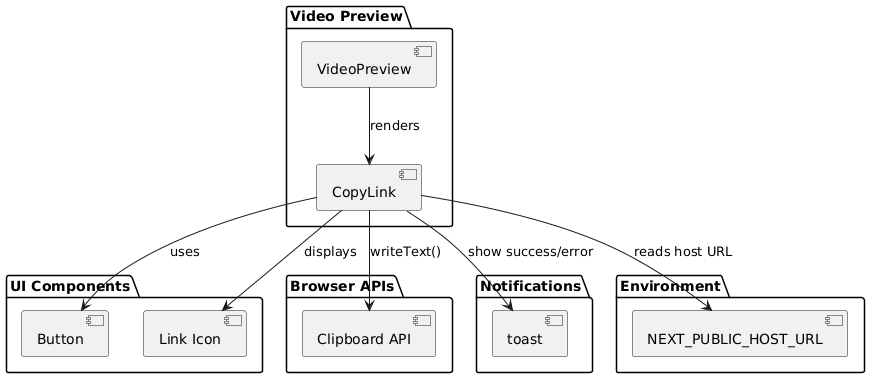

The diagram above was rendered by PlantUML. Its source (embedded in the PNG):
@startuml
package "Video Preview" {
  [VideoPreview] as VP
  [CopyLink] as CL
}

package "UI Components" {
  [Button] as BTN
  [Link Icon] as ICON
}

package "Browser APIs" {
  [Clipboard API] as CLIP
}

package "Notifications" {
  [toast] as TOAST
}

package "Environment" {
  [NEXT_PUBLIC_HOST_URL] as ENV
}

VP --> CL : renders
CL --> BTN : uses
CL --> ICON : displays

CL --> ENV : reads host URL
CL --> CLIP : writeText()
CL --> TOAST : show success/error
@enduml